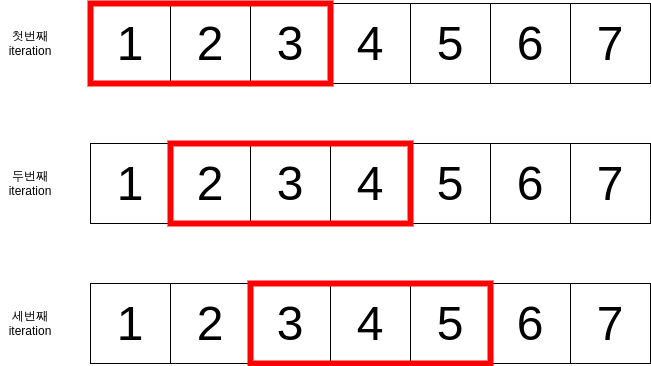

The diagram above was exported from draw.io. Its source (the exported page's mxGraphModel, read from the mxfile embedded in the PNG):
<mxGraphModel dx="1434" dy="746" grid="1" gridSize="10" guides="1" tooltips="1" connect="1" arrows="1" fold="1" page="1" pageScale="1" pageWidth="850" pageHeight="1100" math="0" shadow="0">
  <root>
    <mxCell id="0" />
    <mxCell id="1" parent="0" />
    <mxCell id="2" value="&lt;font style=&quot;font-size: 48px;&quot;&gt;1&lt;/font&gt;" style="whiteSpace=wrap;html=1;aspect=fixed;" vertex="1" parent="1">
      <mxGeometry x="140" y="340" width="80" height="80" as="geometry" />
    </mxCell>
    <mxCell id="3" value="&lt;font style=&quot;font-size: 48px;&quot;&gt;2&lt;/font&gt;" style="whiteSpace=wrap;html=1;aspect=fixed;" vertex="1" parent="1">
      <mxGeometry x="220" y="340" width="80" height="80" as="geometry" />
    </mxCell>
    <mxCell id="4" value="&lt;font style=&quot;font-size: 48px;&quot;&gt;3&lt;/font&gt;" style="whiteSpace=wrap;html=1;aspect=fixed;" vertex="1" parent="1">
      <mxGeometry x="300" y="340" width="80" height="80" as="geometry" />
    </mxCell>
    <mxCell id="5" value="&lt;font style=&quot;font-size: 48px;&quot;&gt;4&lt;/font&gt;" style="whiteSpace=wrap;html=1;aspect=fixed;" vertex="1" parent="1">
      <mxGeometry x="380" y="340" width="80" height="80" as="geometry" />
    </mxCell>
    <mxCell id="6" value="&lt;font style=&quot;font-size: 48px;&quot;&gt;5&lt;/font&gt;" style="whiteSpace=wrap;html=1;aspect=fixed;" vertex="1" parent="1">
      <mxGeometry x="460" y="340" width="80" height="80" as="geometry" />
    </mxCell>
    <mxCell id="7" value="&lt;font style=&quot;font-size: 48px;&quot;&gt;6&lt;/font&gt;" style="whiteSpace=wrap;html=1;aspect=fixed;" vertex="1" parent="1">
      <mxGeometry x="540" y="340" width="80" height="80" as="geometry" />
    </mxCell>
    <mxCell id="8" value="&lt;font style=&quot;font-size: 48px;&quot;&gt;7&lt;/font&gt;" style="whiteSpace=wrap;html=1;aspect=fixed;" vertex="1" parent="1">
      <mxGeometry x="620" y="340" width="80" height="80" as="geometry" />
    </mxCell>
    <mxCell id="9" value="" style="rounded=0;whiteSpace=wrap;html=1;fillColor=none;strokeWidth=6;strokeColor=#ff0000;" vertex="1" parent="1">
      <mxGeometry x="140" y="340" width="240" height="80" as="geometry" />
    </mxCell>
    <mxCell id="10" value="&lt;font style=&quot;font-size: 48px;&quot;&gt;1&lt;/font&gt;" style="whiteSpace=wrap;html=1;aspect=fixed;" vertex="1" parent="1">
      <mxGeometry x="140" y="480" width="80" height="80" as="geometry" />
    </mxCell>
    <mxCell id="11" value="&lt;font style=&quot;font-size: 48px;&quot;&gt;2&lt;/font&gt;" style="whiteSpace=wrap;html=1;aspect=fixed;" vertex="1" parent="1">
      <mxGeometry x="220" y="480" width="80" height="80" as="geometry" />
    </mxCell>
    <mxCell id="12" value="&lt;font style=&quot;font-size: 48px;&quot;&gt;3&lt;/font&gt;" style="whiteSpace=wrap;html=1;aspect=fixed;" vertex="1" parent="1">
      <mxGeometry x="300" y="480" width="80" height="80" as="geometry" />
    </mxCell>
    <mxCell id="13" value="&lt;font style=&quot;font-size: 48px;&quot;&gt;4&lt;/font&gt;" style="whiteSpace=wrap;html=1;aspect=fixed;" vertex="1" parent="1">
      <mxGeometry x="380" y="480" width="80" height="80" as="geometry" />
    </mxCell>
    <mxCell id="14" value="&lt;font style=&quot;font-size: 48px;&quot;&gt;5&lt;/font&gt;" style="whiteSpace=wrap;html=1;aspect=fixed;" vertex="1" parent="1">
      <mxGeometry x="460" y="480" width="80" height="80" as="geometry" />
    </mxCell>
    <mxCell id="15" value="&lt;font style=&quot;font-size: 48px;&quot;&gt;6&lt;/font&gt;" style="whiteSpace=wrap;html=1;aspect=fixed;" vertex="1" parent="1">
      <mxGeometry x="540" y="480" width="80" height="80" as="geometry" />
    </mxCell>
    <mxCell id="16" value="&lt;font style=&quot;font-size: 48px;&quot;&gt;7&lt;/font&gt;" style="whiteSpace=wrap;html=1;aspect=fixed;" vertex="1" parent="1">
      <mxGeometry x="620" y="480" width="80" height="80" as="geometry" />
    </mxCell>
    <mxCell id="17" value="" style="rounded=0;whiteSpace=wrap;html=1;fillColor=none;strokeWidth=6;strokeColor=#ff0000;" vertex="1" parent="1">
      <mxGeometry x="220" y="480" width="240" height="80" as="geometry" />
    </mxCell>
    <mxCell id="18" value="&lt;font style=&quot;font-size: 48px;&quot;&gt;1&lt;/font&gt;" style="whiteSpace=wrap;html=1;aspect=fixed;" vertex="1" parent="1">
      <mxGeometry x="140" y="620" width="80" height="80" as="geometry" />
    </mxCell>
    <mxCell id="19" value="&lt;font style=&quot;font-size: 48px;&quot;&gt;2&lt;/font&gt;" style="whiteSpace=wrap;html=1;aspect=fixed;" vertex="1" parent="1">
      <mxGeometry x="220" y="620" width="80" height="80" as="geometry" />
    </mxCell>
    <mxCell id="20" value="&lt;font style=&quot;font-size: 48px;&quot;&gt;3&lt;/font&gt;" style="whiteSpace=wrap;html=1;aspect=fixed;" vertex="1" parent="1">
      <mxGeometry x="300" y="620" width="80" height="80" as="geometry" />
    </mxCell>
    <mxCell id="21" value="&lt;font style=&quot;font-size: 48px;&quot;&gt;4&lt;/font&gt;" style="whiteSpace=wrap;html=1;aspect=fixed;" vertex="1" parent="1">
      <mxGeometry x="380" y="620" width="80" height="80" as="geometry" />
    </mxCell>
    <mxCell id="22" value="&lt;font style=&quot;font-size: 48px;&quot;&gt;5&lt;/font&gt;" style="whiteSpace=wrap;html=1;aspect=fixed;" vertex="1" parent="1">
      <mxGeometry x="460" y="620" width="80" height="80" as="geometry" />
    </mxCell>
    <mxCell id="23" value="&lt;font style=&quot;font-size: 48px;&quot;&gt;6&lt;/font&gt;" style="whiteSpace=wrap;html=1;aspect=fixed;" vertex="1" parent="1">
      <mxGeometry x="540" y="620" width="80" height="80" as="geometry" />
    </mxCell>
    <mxCell id="24" value="&lt;font style=&quot;font-size: 48px;&quot;&gt;7&lt;/font&gt;" style="whiteSpace=wrap;html=1;aspect=fixed;" vertex="1" parent="1">
      <mxGeometry x="620" y="620" width="80" height="80" as="geometry" />
    </mxCell>
    <mxCell id="25" value="" style="rounded=0;whiteSpace=wrap;html=1;fillColor=none;strokeWidth=6;strokeColor=#ff0000;" vertex="1" parent="1">
      <mxGeometry x="300" y="620" width="240" height="80" as="geometry" />
    </mxCell>
    <mxCell id="26" value="첫번째&lt;div&gt;iteration&lt;/div&gt;" style="text;html=1;align=center;verticalAlign=middle;whiteSpace=wrap;rounded=0;" vertex="1" parent="1">
      <mxGeometry x="50" y="365" width="60" height="30" as="geometry" />
    </mxCell>
    <mxCell id="27" value="두번째&lt;div&gt;iteration&lt;/div&gt;" style="text;html=1;align=center;verticalAlign=middle;whiteSpace=wrap;rounded=0;" vertex="1" parent="1">
      <mxGeometry x="50" y="505" width="60" height="30" as="geometry" />
    </mxCell>
    <mxCell id="28" value="세번째&lt;div&gt;iteration&lt;/div&gt;" style="text;html=1;align=center;verticalAlign=middle;whiteSpace=wrap;rounded=0;" vertex="1" parent="1">
      <mxGeometry x="50" y="645" width="60" height="30" as="geometry" />
    </mxCell>
  </root>
</mxGraphModel>